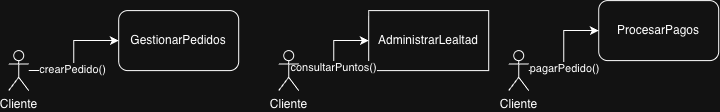

The diagram above was exported from draw.io. Its source (the exported page's mxGraphModel, read from the mxfile embedded in the PNG):
<mxGraphModel dx="915" dy="630" grid="1" gridSize="10" guides="1" tooltips="1" connect="1" arrows="1" fold="1" page="1" pageScale="1" pageWidth="827" pageHeight="1169" math="0" shadow="0">
  <root>
    <mxCell id="0" />
    <mxCell id="1" parent="0" />
    <mxCell id="yxt19-o21UlHy5lhtWa9-2" parent="1" style="rounded=0;whiteSpace=wrap;html=1;" value="&lt;meta charset=&quot;utf-8&quot;&gt;AdministrarLealtad" vertex="1">
      <mxGeometry height="60" width="120" x="430" y="160" as="geometry" />
    </mxCell>
    <mxCell id="yxt19-o21UlHy5lhtWa9-3" parent="1" style="rounded=1;whiteSpace=wrap;html=1;" value="GestionarPedidos" vertex="1">
      <mxGeometry height="60" width="120" x="180" y="160" as="geometry" />
    </mxCell>
    <mxCell id="yxt19-o21UlHy5lhtWa9-4" parent="1" style="rounded=1;whiteSpace=wrap;html=1;" value="&lt;meta charset=&quot;utf-8&quot;&gt;ProcesarPagos" vertex="1">
      <mxGeometry height="60" width="120" x="660" y="150" as="geometry" />
    </mxCell>
    <mxCell id="yxt19-o21UlHy5lhtWa9-13" edge="1" parent="1" source="yxt19-o21UlHy5lhtWa9-5" style="edgeStyle=orthogonalEdgeStyle;rounded=0;orthogonalLoop=1;jettySize=auto;html=1;" target="yxt19-o21UlHy5lhtWa9-4" value="">
      <mxGeometry relative="1" as="geometry" />
    </mxCell>
    <mxCell id="yxt19-o21UlHy5lhtWa9-17" connectable="0" parent="yxt19-o21UlHy5lhtWa9-13" style="edgeLabel;html=1;align=center;verticalAlign=middle;resizable=0;points=[];" value="pagarPedido()" vertex="1">
      <mxGeometry relative="1" x="-0.3247" as="geometry">
        <mxPoint as="offset" />
      </mxGeometry>
    </mxCell>
    <mxCell id="yxt19-o21UlHy5lhtWa9-5" parent="1" style="shape=umlActor;verticalLabelPosition=bottom;verticalAlign=top;html=1;outlineConnect=0;" value="Cliente" vertex="1">
      <mxGeometry height="40" width="20" x="570" y="200" as="geometry" />
    </mxCell>
    <mxCell id="yxt19-o21UlHy5lhtWa9-10" edge="1" parent="1" source="yxt19-o21UlHy5lhtWa9-6" style="edgeStyle=orthogonalEdgeStyle;rounded=0;orthogonalLoop=1;jettySize=auto;html=1;" target="yxt19-o21UlHy5lhtWa9-3" value="">
      <mxGeometry relative="1" as="geometry" />
    </mxCell>
    <mxCell id="yxt19-o21UlHy5lhtWa9-15" connectable="0" parent="yxt19-o21UlHy5lhtWa9-10" style="edgeLabel;html=1;align=center;verticalAlign=middle;resizable=0;points=[];" value="crearPedido()" vertex="1">
      <mxGeometry relative="1" x="-0.2333" y="2" as="geometry">
        <mxPoint as="offset" />
      </mxGeometry>
    </mxCell>
    <mxCell id="yxt19-o21UlHy5lhtWa9-6" parent="1" style="shape=umlActor;verticalLabelPosition=bottom;verticalAlign=top;html=1;outlineConnect=0;direction=east;" value="Cliente" vertex="1">
      <mxGeometry height="40" width="20" x="70" y="200" as="geometry" />
    </mxCell>
    <mxCell id="yxt19-o21UlHy5lhtWa9-12" edge="1" parent="1" source="yxt19-o21UlHy5lhtWa9-7" style="edgeStyle=orthogonalEdgeStyle;rounded=0;orthogonalLoop=1;jettySize=auto;html=1;" target="yxt19-o21UlHy5lhtWa9-2" value="">
      <mxGeometry relative="1" as="geometry" />
    </mxCell>
    <mxCell id="yxt19-o21UlHy5lhtWa9-16" connectable="0" parent="yxt19-o21UlHy5lhtWa9-12" style="edgeLabel;html=1;align=center;verticalAlign=middle;resizable=0;points=[];" value="consultarPuntos()" vertex="1">
      <mxGeometry relative="1" x="-0.2133" y="1" as="geometry">
        <mxPoint y="1" as="offset" />
      </mxGeometry>
    </mxCell>
    <mxCell id="yxt19-o21UlHy5lhtWa9-7" parent="1" style="shape=umlActor;verticalLabelPosition=bottom;verticalAlign=top;html=1;outlineConnect=0;" value="Cliente" vertex="1">
      <mxGeometry height="40" width="20" x="340" y="200" as="geometry" />
    </mxCell>
  </root>
</mxGraphModel>